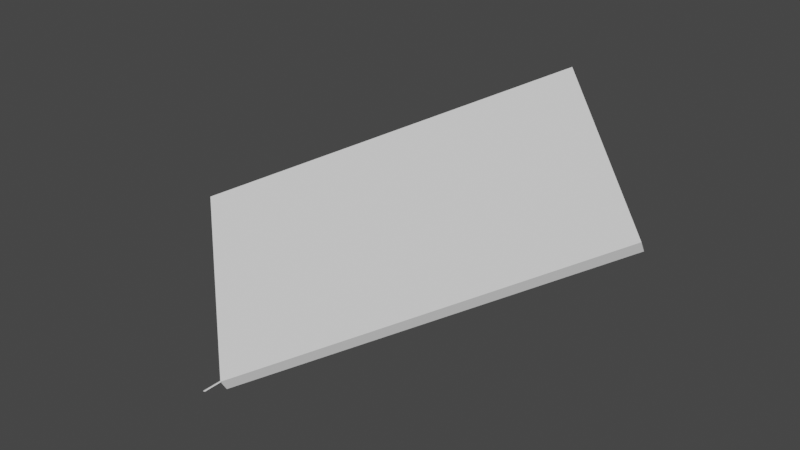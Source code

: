 # Source: table.blend  (saved by Blender 2.93.20; exported with 4.5.12 LTS)
import bpy
from mathutils import Matrix  # noqa: F401  (used for matrix-valued properties, if any)

bpy.ops.wm.read_factory_settings(use_empty=True)
scene = bpy.context.scene
scene.name = 'Scene'

# ---- collections
col_collection = bpy.data.collections.new('Collection'); scene.collection.children.link(col_collection)

# ---- world
world_world = bpy.data.worlds.new('World'); scene.world = world_world
world_world.use_nodes = True; world_world.node_tree.nodes.clear()
_N = world_world.node_tree.nodes; _L = world_world.node_tree.links
n0 = _N.new('ShaderNodeOutputWorld'); n0.name = 'World Output'; n0.location = (300, 300)
n1 = _N.new('ShaderNodeBackground'); n1.name = 'Background'; n1.location = (10, 300)
n1.inputs[0].default_value = (0.05088, 0.05088, 0.05088, 1.0)
_L.new(n1.outputs[0], n0.inputs[0])
n0.is_active_output = True
world_world.color = (0.05088, 0.05088, 0.05088)
world_world.use_sun_shadow = False
world_world.sun_shadow_jitter_overblur = 0.0

# ---- meshes
me_plane_002 = bpy.data.meshes.new('Plane.002')
me_plane_002.from_pydata([(0.0, 0.0, 0.0), (71.0, 61.49, 35.5), (29.0, 97.86, 56.5), (-42.0, 36.37, 21.0), (-2.117e-07, 1.724, -2.986), (71.0, 63.21, 32.51), (29.0, 99.59, 53.51), (-42.0, 38.1, 18.01)], [], [(3, 0, 1, 2), (7, 6, 5, 4), (1, 5, 6, 2), (2, 6, 7, 3), (3, 7, 4, 0), (0, 4, 5, 1)])
_uv = me_plane_002.uv_layers.new(name='UVMap')
_uv.uv.foreach_set('vector', [0.0, 0.0, 0.0, 0.0, 0.0, 0.0, 0.0, 0.0, 0.0, 0.0, 0.0, 0.0, 0.0, 0.0, 0.0, 0.0, 0.0, 0.0, 0.0, 0.0, 0.0, 0.0, 0.0, 0.0, 0.0, 0.0, 0.0, 0.0, 0.0, 0.0, 0.0, 0.0, 0.0, 0.0, 0.0, 0.0, 0.0, 0.0, 0.0, 0.0, 0.0, 0.0, 0.0, 0.0, 0.0, 0.0, 0.0, 0.0])
me_plane_002.use_remesh_fix_poles = True
me_plane_002.use_remesh_preserve_attributes = False
me_plane_002.update()
me_plane_003 = bpy.data.meshes.new('Plane.003')
me_plane_003.from_pydata([(0.4329, 0.0, 0.2165), (0.1768, 0.0, 0.3445), (-0.2561, 0.0, 0.128), (-1.291e-09, 0.0, -0.01821), (0.4329, 0.0, 0.1983), (-0.2561, 0.0, 0.1098), (0.4329, -5.0, 0.2165), (0.1768, -5.0, 0.3445), (-0.2561, -5.0, 0.128), (-1.291e-09, -5.0, -0.01821), (0.4329, -5.0, 0.1983), (-0.2561, -5.0, 0.1098)], [], [(1, 0, 4, 3, 5, 2), (7, 8, 11, 9, 10, 6), (5, 11, 8, 2), (3, 9, 11, 5), (1, 7, 6, 0), (0, 6, 10, 4), (4, 10, 9, 3), (2, 8, 7, 1)])
_uv = me_plane_003.uv_layers.new(name='UVMap')
_uv.uv.foreach_set('vector', [0.0, 0.0, 0.0, 0.0, 0.0, 0.0, 0.0, 0.0, 0.0, 0.0, 0.0, 0.0, 0.0, 0.0, 0.0, 0.0, 0.0, 0.0, 0.0, 0.0, 0.0, 0.0, 0.0, 0.0, 0.0, 0.0, 0.0, 0.0, 0.0, 0.0, 0.0, 0.0, 0.0, 0.0, 0.0, 0.0, 0.0, 0.0, 0.0, 0.0, 0.0, 0.0, 0.0, 0.0, 0.0, 0.0, 0.0, 0.0, 0.0, 0.0, 0.0, 0.0, 0.0, 0.0, 0.0, 0.0, 0.0, 0.0, 0.0, 0.0, 0.0, 0.0, 0.0, 0.0, 0.0, 0.0, 0.0, 0.0, 0.0, 0.0, 0.0, 0.0])
me_plane_003.use_remesh_fix_poles = True
me_plane_003.use_remesh_preserve_attributes = False
me_plane_003.update()

# ---- objects
ob_table = bpy.data.objects.new('Table', me_plane_002)
ob_tablecollision = bpy.data.objects.new('TableCollision', me_plane_003)

# ---- transforms, parenting, visibility, modifiers, constraints
ob_table.location = (0.0, 0.0, 0.0)
ob_tablecollision.location = (0.0, 0.0, 0.0)

# ---- collection membership
col_collection.objects.link(ob_table)
col_collection.objects.link(ob_tablecollision)

# ---- scene / render settings (as saved in the file)
scene.frame_start = 1; scene.frame_end = 250; scene.frame_set(1)
scene.render.engine = 'BLENDER_EEVEE_NEXT'
scene.cycles.use_denoising = False
scene.cycles.samples = 128
scene.cycles.sampling_pattern = 'TABULATED_SOBOL'
scene.cycles.use_adaptive_sampling = False
scene.cycles.use_light_tree = False
scene.view_settings.view_transform = 'Filmic'
bpy.context.view_layer.update()

# ---- added for rendering (the .blend has no active camera and no usable light): camera, sun
cam_auto = bpy.data.cameras.new('AutoCamera')
cam_auto.lens = 50.0
cam_auto.sensor_width = 36.0
cam_auto.clip_end = 2680.22
ob_auto_camera = bpy.data.objects.new('AutoCamera', cam_auto)
scene.collection.objects.link(ob_auto_camera)
ob_auto_camera.location = (167.22, -135.971, 148.933)
ob_auto_camera.rotation_euler = (1.09748, -7.21219e-08, 0.694738)
scene.camera = ob_auto_camera
light_auto_sun = bpy.data.lights.new('AutoSun', 'SUN')
light_auto_sun.energy = 3.0
light_auto_sun.angle = 0.0523599
ob_auto_sun = bpy.data.objects.new('AutoSun', light_auto_sun)
scene.collection.objects.link(ob_auto_sun)
ob_auto_sun.rotation_euler = (0.872665, 0.174533, 0.523599)
bpy.context.view_layer.update()
